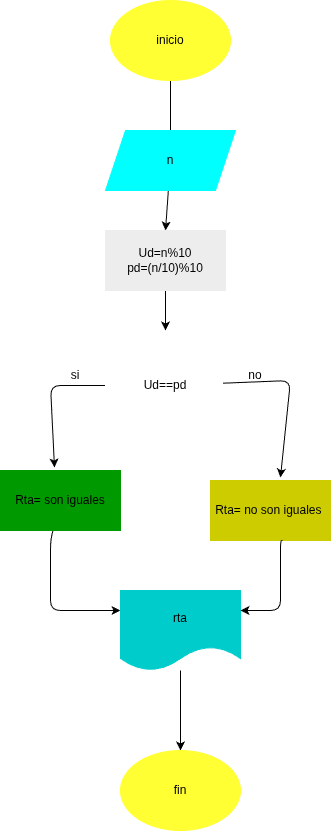

The diagram above was exported from draw.io. Its source (the exported page's mxGraphModel, read from the mxfile embedded in the PNG):
<mxGraphModel dx="532" dy="1583" grid="1" gridSize="10" guides="1" tooltips="1" connect="1" arrows="1" fold="1" page="1" pageScale="1" pageWidth="850" pageHeight="1100" math="0" shadow="0">
  <root>
    <mxCell id="0" />
    <mxCell id="1" parent="0" />
    <mxCell id="4" style="edgeStyle=none;html=1;entryX=0.5;entryY=0;entryDx=0;entryDy=0;" edge="1" parent="1" source="2" target="3">
      <mxGeometry relative="1" as="geometry">
        <Array as="points">
          <mxPoint x="280" y="180" />
        </Array>
      </mxGeometry>
    </mxCell>
    <mxCell id="2" value="inicio" style="ellipse;whiteSpace=wrap;html=1;fillColor=#FFFF33;strokeColor=#FFFF33;" vertex="1" parent="1">
      <mxGeometry x="220" y="-10" width="120" height="80" as="geometry" />
    </mxCell>
    <mxCell id="18" style="edgeStyle=none;html=1;entryX=0.5;entryY=0;entryDx=0;entryDy=0;" edge="1" parent="1" source="3" target="16">
      <mxGeometry relative="1" as="geometry" />
    </mxCell>
    <mxCell id="3" value="n" style="shape=parallelogram;perimeter=parallelogramPerimeter;whiteSpace=wrap;html=1;fixedSize=1;fillColor=#00FFFF;strokeColor=#00FFFF;" vertex="1" parent="1">
      <mxGeometry x="215" y="120" width="130" height="60" as="geometry" />
    </mxCell>
    <mxCell id="9" style="edgeStyle=none;html=1;entryX=0.45;entryY=-0.05;entryDx=0;entryDy=0;entryPerimeter=0;" edge="1" parent="1" source="5" target="8">
      <mxGeometry relative="1" as="geometry">
        <Array as="points">
          <mxPoint x="160" y="375" />
        </Array>
      </mxGeometry>
    </mxCell>
    <mxCell id="5" value="Ud==pd" style="rhombus;whiteSpace=wrap;html=1;fillColor=#FFFFFF;strokeColor=#FFFFFF;" vertex="1" parent="1">
      <mxGeometry x="215" y="320" width="120" height="110" as="geometry" />
    </mxCell>
    <mxCell id="7" value="Rta= no son iguales&amp;nbsp;" style="rounded=0;whiteSpace=wrap;html=1;fillColor=#CCCC00;strokeColor=#CCCC00;" vertex="1" parent="1">
      <mxGeometry x="320" y="470" width="120" height="60" as="geometry" />
    </mxCell>
    <mxCell id="12" style="edgeStyle=none;html=1;entryX=0;entryY=0.25;entryDx=0;entryDy=0;" edge="1" parent="1" source="8" target="11">
      <mxGeometry relative="1" as="geometry">
        <Array as="points">
          <mxPoint x="160" y="530" />
          <mxPoint x="160" y="550" />
          <mxPoint x="160" y="600" />
        </Array>
      </mxGeometry>
    </mxCell>
    <mxCell id="8" value="Rta= son iguales" style="rounded=0;whiteSpace=wrap;html=1;fillColor=#009900;strokeColor=#009900;" vertex="1" parent="1">
      <mxGeometry x="110" y="460" width="120" height="60" as="geometry" />
    </mxCell>
    <mxCell id="10" style="edgeStyle=none;html=1;entryX=0.583;entryY=-0.05;entryDx=0;entryDy=0;entryPerimeter=0;" edge="1" parent="1" source="5" target="7">
      <mxGeometry relative="1" as="geometry">
        <Array as="points">
          <mxPoint x="400" y="370" />
        </Array>
      </mxGeometry>
    </mxCell>
    <mxCell id="15" style="edgeStyle=none;html=1;entryX=0.5;entryY=0;entryDx=0;entryDy=0;" edge="1" parent="1" source="11" target="14">
      <mxGeometry relative="1" as="geometry" />
    </mxCell>
    <mxCell id="11" value="rta" style="shape=document;whiteSpace=wrap;html=1;boundedLbl=1;fillColor=#00CCCC;strokeColor=#00CCCC;" vertex="1" parent="1">
      <mxGeometry x="230" y="580" width="120" height="80" as="geometry" />
    </mxCell>
    <mxCell id="13" style="edgeStyle=none;html=1;entryX=1;entryY=0.25;entryDx=0;entryDy=0;exitX=0.6;exitY=1;exitDx=0;exitDy=0;exitPerimeter=0;" edge="1" parent="1" source="7" target="11">
      <mxGeometry relative="1" as="geometry">
        <Array as="points">
          <mxPoint x="390" y="530" />
          <mxPoint x="390" y="600" />
        </Array>
      </mxGeometry>
    </mxCell>
    <mxCell id="14" value="fin" style="ellipse;whiteSpace=wrap;html=1;fillColor=#FFFF33;strokeColor=#FFFF33;" vertex="1" parent="1">
      <mxGeometry x="230" y="740" width="120" height="80" as="geometry" />
    </mxCell>
    <mxCell id="17" style="edgeStyle=none;html=1;" edge="1" parent="1" source="16" target="5">
      <mxGeometry relative="1" as="geometry" />
    </mxCell>
    <mxCell id="16" value="Ud=n%10&lt;div&gt;pd=(n/10)%10&lt;/div&gt;" style="rounded=0;whiteSpace=wrap;html=1;fillColor=#EDEDED;strokeColor=#EDEDED;" vertex="1" parent="1">
      <mxGeometry x="215" y="220" width="120" height="60" as="geometry" />
    </mxCell>
    <mxCell id="21" value="no" style="text;html=1;align=center;verticalAlign=middle;whiteSpace=wrap;rounded=0;" vertex="1" parent="1">
      <mxGeometry x="335" y="350" width="60" height="30" as="geometry" />
    </mxCell>
    <mxCell id="22" value="si" style="text;html=1;align=center;verticalAlign=middle;whiteSpace=wrap;rounded=0;" vertex="1" parent="1">
      <mxGeometry x="155" y="350" width="60" height="30" as="geometry" />
    </mxCell>
  </root>
</mxGraphModel>